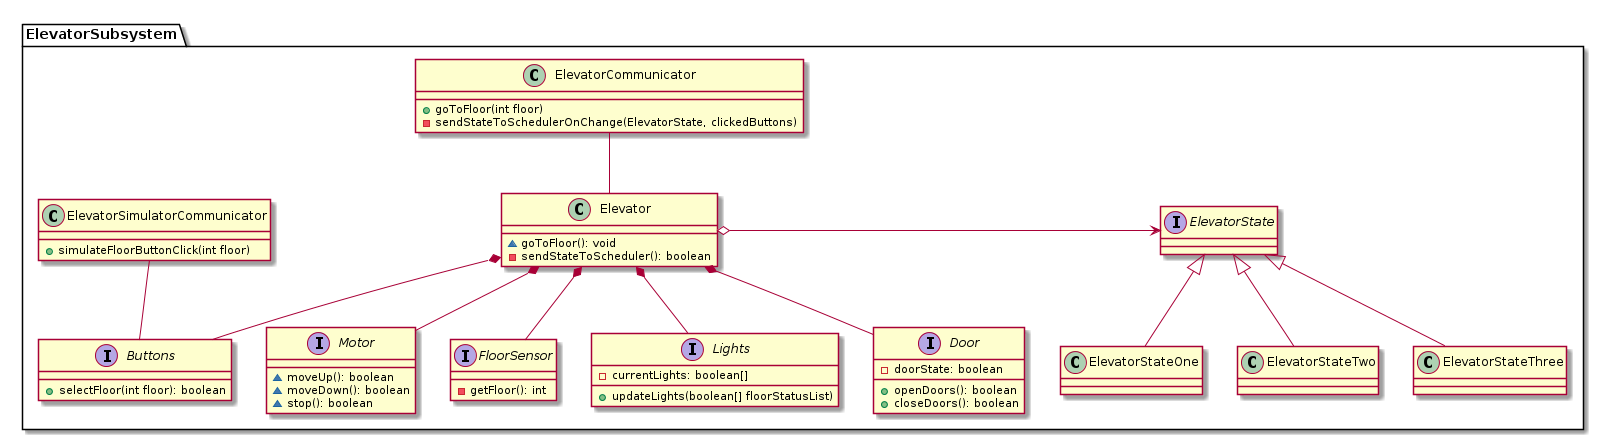

The diagram above was rendered by PlantUML. Its source (embedded in the PNG):
@startuml
package ElevatorSubsystem{
  class Elevator{
    ~ goToFloor(): void
    - sendStateToScheduler(): boolean
  }

  interface ElevatorState  
  class ElevatorStateOne
  class ElevatorStateTwo
  class ElevatorStateThree

  interface Buttons{
    + selectFloor(int floor): boolean
  }
  interface Motor{
    ~ moveUp(): boolean
    ~ moveDown(): boolean
    ~ stop(): boolean
  }
  interface FloorSensor{
    - getFloor(): int
  }
  interface Lights{
    - currentLights: boolean[]
    + updateLights(boolean[] floorStatusList)
  }
  interface Door{
    - doorState: boolean
    +openDoors(): boolean
    +closeDoors(): boolean
  }
  class ElevatorCommunicator{
    + goToFloor(int floor)
    - sendStateToSchedulerOnChange(ElevatorState, clickedButtons)
  }

  class ElevatorSimulatorCommunicator{
    + simulateFloorButtonClick(int floor)
  }


  Elevator o-right-> ElevatorState
  Elevator *-- Buttons
  Elevator *-- Motor
  Elevator *-- Door
  Elevator *-- Lights
  Elevator *-- FloorSensor

  ElevatorSimulatorCommunicator -- Buttons
  ElevatorCommunicator -- Elevator


  ElevatorState <|-down- ElevatorStateOne
  ElevatorState <|-down- ElevatorStateTwo
  ElevatorState <|-down- ElevatorStateThree
}
@enduml